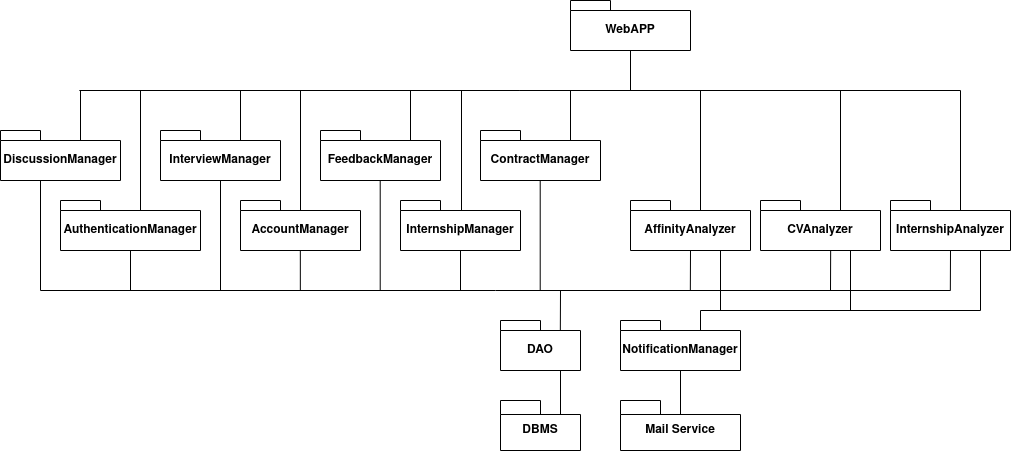

The diagram above was exported from draw.io. Its source (the exported page's mxGraphModel, read from the mxfile embedded in the PNG):
<mxGraphModel dx="2234" dy="804" grid="1" gridSize="10" guides="1" tooltips="1" connect="1" arrows="1" fold="1" page="1" pageScale="1" pageWidth="850" pageHeight="1100" math="0" shadow="0">
  <root>
    <mxCell id="0" />
    <mxCell id="1" parent="0" />
    <mxCell id="2" value="DBMS" style="shape=folder;fontStyle=1;spacingTop=10;tabWidth=40;tabHeight=14;tabPosition=left;html=1;whiteSpace=wrap;" vertex="1" parent="1">
      <mxGeometry x="-80" y="670" width="80" height="50" as="geometry" />
    </mxCell>
    <mxCell id="3" value="DAO" style="shape=folder;fontStyle=1;spacingTop=10;tabWidth=40;tabHeight=10;tabPosition=left;html=1;whiteSpace=wrap;" vertex="1" parent="1">
      <mxGeometry x="-80" y="590" width="80" height="50" as="geometry" />
    </mxCell>
    <mxCell id="4" value="" style="endArrow=none;html=1;rounded=0;exitX=0;exitY=0;exitDx=60;exitDy=14;exitPerimeter=0;entryX=0.75;entryY=1;entryDx=0;entryDy=0;entryPerimeter=0;" edge="1" source="2" target="3" parent="1">
      <mxGeometry width="50" height="50" relative="1" as="geometry">
        <mxPoint y="680" as="sourcePoint" />
        <mxPoint x="50" y="630" as="targetPoint" />
      </mxGeometry>
    </mxCell>
    <mxCell id="5" value="Mail Service" style="shape=folder;fontStyle=1;spacingTop=10;tabWidth=40;tabHeight=14;tabPosition=left;html=1;whiteSpace=wrap;" vertex="1" parent="1">
      <mxGeometry x="40" y="670" width="120" height="50" as="geometry" />
    </mxCell>
    <mxCell id="6" value="NotificationManager" style="shape=folder;fontStyle=1;spacingTop=10;tabWidth=40;tabHeight=10;tabPosition=left;html=1;whiteSpace=wrap;" vertex="1" parent="1">
      <mxGeometry x="40" y="590" width="120" height="50" as="geometry" />
    </mxCell>
    <mxCell id="7" value="" style="endArrow=none;html=1;rounded=0;exitX=0;exitY=0;exitDx=60;exitDy=14;exitPerimeter=0;entryX=0.5;entryY=1;entryDx=0;entryDy=0;entryPerimeter=0;" edge="1" source="5" target="6" parent="1">
      <mxGeometry width="50" height="50" relative="1" as="geometry">
        <mxPoint x="120" y="680" as="sourcePoint" />
        <mxPoint x="170" y="630" as="targetPoint" />
      </mxGeometry>
    </mxCell>
    <mxCell id="8" value="InternshipManager" style="shape=folder;fontStyle=1;spacingTop=10;tabWidth=40;tabHeight=10;tabPosition=left;html=1;whiteSpace=wrap;" vertex="1" parent="1">
      <mxGeometry x="-180" y="470" width="120" height="50" as="geometry" />
    </mxCell>
    <mxCell id="9" value="AuthenticationManager" style="shape=folder;fontStyle=1;spacingTop=10;tabWidth=40;tabHeight=10;tabPosition=left;html=1;whiteSpace=wrap;" vertex="1" parent="1">
      <mxGeometry x="-520" y="470" width="140" height="50" as="geometry" />
    </mxCell>
    <mxCell id="10" value="AffinityAnalyzer" style="shape=folder;fontStyle=1;spacingTop=10;tabWidth=40;tabHeight=10;tabPosition=left;html=1;whiteSpace=wrap;" vertex="1" parent="1">
      <mxGeometry x="50" y="470" width="120" height="50" as="geometry" />
    </mxCell>
    <mxCell id="11" value="InternshipAnalyzer" style="shape=folder;fontStyle=1;spacingTop=10;tabWidth=40;tabHeight=10;tabPosition=left;html=1;whiteSpace=wrap;" vertex="1" parent="1">
      <mxGeometry x="310" y="470" width="120" height="50" as="geometry" />
    </mxCell>
    <mxCell id="12" value="CVAnalyzer" style="shape=folder;fontStyle=1;spacingTop=10;tabWidth=40;tabHeight=10;tabPosition=left;html=1;whiteSpace=wrap;" vertex="1" parent="1">
      <mxGeometry x="180" y="470" width="120" height="50" as="geometry" />
    </mxCell>
    <mxCell id="13" value="AccountManager" style="shape=folder;fontStyle=1;spacingTop=10;tabWidth=40;tabHeight=10;tabPosition=left;html=1;whiteSpace=wrap;" vertex="1" parent="1">
      <mxGeometry x="-340" y="470" width="120" height="50" as="geometry" />
    </mxCell>
    <mxCell id="14" value="FeedbackManager" style="shape=folder;fontStyle=1;spacingTop=10;tabWidth=40;tabHeight=10;tabPosition=left;html=1;whiteSpace=wrap;" vertex="1" parent="1">
      <mxGeometry x="-260" y="400" width="120" height="50" as="geometry" />
    </mxCell>
    <mxCell id="15" value="DiscussionManager" style="shape=folder;fontStyle=1;spacingTop=10;tabWidth=40;tabHeight=10;tabPosition=left;html=1;whiteSpace=wrap;" vertex="1" parent="1">
      <mxGeometry x="-580" y="400" width="120" height="50" as="geometry" />
    </mxCell>
    <mxCell id="16" value="InterviewManager" style="shape=folder;fontStyle=1;spacingTop=10;tabWidth=40;tabHeight=10;tabPosition=left;html=1;whiteSpace=wrap;" vertex="1" parent="1">
      <mxGeometry x="-420" y="400" width="120" height="50" as="geometry" />
    </mxCell>
    <mxCell id="17" value="ContractManager" style="shape=folder;fontStyle=1;spacingTop=10;tabWidth=40;tabHeight=10;tabPosition=left;html=1;whiteSpace=wrap;" vertex="1" parent="1">
      <mxGeometry x="-100" y="400" width="120" height="50" as="geometry" />
    </mxCell>
    <mxCell id="18" value="WebAPP" style="shape=folder;fontStyle=1;spacingTop=10;tabWidth=40;tabHeight=10;tabPosition=left;html=1;whiteSpace=wrap;" vertex="1" parent="1">
      <mxGeometry x="-10" y="270" width="120" height="50" as="geometry" />
    </mxCell>
    <mxCell id="19" value="" style="endArrow=none;html=1;rounded=0;" edge="1" parent="1">
      <mxGeometry width="50" height="50" relative="1" as="geometry">
        <mxPoint x="-540" y="560" as="sourcePoint" />
        <mxPoint x="370" y="560" as="targetPoint" />
      </mxGeometry>
    </mxCell>
    <mxCell id="20" value="" style="endArrow=none;html=1;rounded=0;entryX=0.5;entryY=1;entryDx=0;entryDy=0;entryPerimeter=0;" edge="1" target="9" parent="1">
      <mxGeometry width="50" height="50" relative="1" as="geometry">
        <mxPoint x="-450" y="560" as="sourcePoint" />
        <mxPoint x="160" y="410" as="targetPoint" />
      </mxGeometry>
    </mxCell>
    <mxCell id="21" value="" style="endArrow=none;html=1;rounded=0;entryX=0.5;entryY=1;entryDx=0;entryDy=0;entryPerimeter=0;" edge="1" target="8" parent="1">
      <mxGeometry width="50" height="50" relative="1" as="geometry">
        <mxPoint x="-120" y="560" as="sourcePoint" />
        <mxPoint x="-140.17000000000002" y="520" as="targetPoint" />
        <Array as="points" />
      </mxGeometry>
    </mxCell>
    <mxCell id="22" value="" style="endArrow=none;html=1;rounded=0;entryX=0.5;entryY=1;entryDx=0;entryDy=0;entryPerimeter=0;" edge="1" parent="1">
      <mxGeometry width="50" height="50" relative="1" as="geometry">
        <mxPoint x="-280.16999999999996" y="560" as="sourcePoint" />
        <mxPoint x="-280.16999999999996" y="520" as="targetPoint" />
      </mxGeometry>
    </mxCell>
    <mxCell id="23" value="" style="endArrow=none;html=1;rounded=0;entryX=0.5;entryY=1;entryDx=0;entryDy=0;entryPerimeter=0;" edge="1" parent="1">
      <mxGeometry width="50" height="50" relative="1" as="geometry">
        <mxPoint x="369.8299999999999" y="560" as="sourcePoint" />
        <mxPoint x="369.99999999999994" y="520" as="targetPoint" />
      </mxGeometry>
    </mxCell>
    <mxCell id="24" value="" style="endArrow=none;html=1;rounded=0;entryX=0.5;entryY=1;entryDx=0;entryDy=0;entryPerimeter=0;" edge="1" parent="1">
      <mxGeometry width="50" height="50" relative="1" as="geometry">
        <mxPoint x="250" y="560" as="sourcePoint" />
        <mxPoint x="250.17000000000002" y="520" as="targetPoint" />
      </mxGeometry>
    </mxCell>
    <mxCell id="25" value="" style="endArrow=none;html=1;rounded=0;entryX=0.5;entryY=1;entryDx=0;entryDy=0;entryPerimeter=0;" edge="1" parent="1">
      <mxGeometry width="50" height="50" relative="1" as="geometry">
        <mxPoint x="109.82999999999998" y="560" as="sourcePoint" />
        <mxPoint x="110" y="520" as="targetPoint" />
      </mxGeometry>
    </mxCell>
    <mxCell id="26" value="" style="endArrow=none;html=1;rounded=0;entryX=0.5;entryY=1;entryDx=0;entryDy=0;entryPerimeter=0;" edge="1" parent="1">
      <mxGeometry width="50" height="50" relative="1" as="geometry">
        <mxPoint x="-20.170000000000016" y="600" as="sourcePoint" />
        <mxPoint x="-20" y="560" as="targetPoint" />
      </mxGeometry>
    </mxCell>
    <mxCell id="27" value="" style="endArrow=none;html=1;rounded=0;exitX=0;exitY=0;exitDx=80;exitDy=10;exitPerimeter=0;" edge="1" source="6" parent="1">
      <mxGeometry width="50" height="50" relative="1" as="geometry">
        <mxPoint x="20" y="660" as="sourcePoint" />
        <mxPoint x="120" y="580" as="targetPoint" />
      </mxGeometry>
    </mxCell>
    <mxCell id="28" value="" style="endArrow=none;html=1;rounded=0;" edge="1" parent="1">
      <mxGeometry width="50" height="50" relative="1" as="geometry">
        <mxPoint x="120" y="580" as="sourcePoint" />
        <mxPoint x="400" y="580" as="targetPoint" />
      </mxGeometry>
    </mxCell>
    <mxCell id="29" value="" style="endArrow=none;html=1;rounded=0;entryX=0.75;entryY=1;entryDx=0;entryDy=0;entryPerimeter=0;" edge="1" target="10" parent="1">
      <mxGeometry width="50" height="50" relative="1" as="geometry">
        <mxPoint x="140" y="580" as="sourcePoint" />
        <mxPoint x="70" y="610" as="targetPoint" />
      </mxGeometry>
    </mxCell>
    <mxCell id="30" value="" style="endArrow=none;html=1;rounded=0;entryX=0.75;entryY=1;entryDx=0;entryDy=0;entryPerimeter=0;" edge="1" target="12" parent="1">
      <mxGeometry width="50" height="50" relative="1" as="geometry">
        <mxPoint x="270" y="580" as="sourcePoint" />
        <mxPoint x="70" y="610" as="targetPoint" />
      </mxGeometry>
    </mxCell>
    <mxCell id="31" value="" style="endArrow=none;html=1;rounded=0;entryX=0.75;entryY=1;entryDx=0;entryDy=0;entryPerimeter=0;" edge="1" target="11" parent="1">
      <mxGeometry width="50" height="50" relative="1" as="geometry">
        <mxPoint x="400" y="580" as="sourcePoint" />
        <mxPoint x="70" y="610" as="targetPoint" />
      </mxGeometry>
    </mxCell>
    <mxCell id="32" value="" style="endArrow=none;html=1;rounded=0;entryX=0.5;entryY=1;entryDx=0;entryDy=0;entryPerimeter=0;" edge="1" target="16" parent="1">
      <mxGeometry width="50" height="50" relative="1" as="geometry">
        <mxPoint x="-360" y="560" as="sourcePoint" />
        <mxPoint x="-170" y="400" as="targetPoint" />
      </mxGeometry>
    </mxCell>
    <mxCell id="33" value="" style="endArrow=none;html=1;rounded=0;entryX=0.5;entryY=1;entryDx=0;entryDy=0;entryPerimeter=0;" edge="1" parent="1">
      <mxGeometry width="50" height="50" relative="1" as="geometry">
        <mxPoint x="-200.29" y="560" as="sourcePoint" />
        <mxPoint x="-200.29" y="450" as="targetPoint" />
      </mxGeometry>
    </mxCell>
    <mxCell id="34" value="" style="endArrow=none;html=1;rounded=0;entryX=0.5;entryY=1;entryDx=0;entryDy=0;entryPerimeter=0;" edge="1" parent="1">
      <mxGeometry width="50" height="50" relative="1" as="geometry">
        <mxPoint x="-40.29000000000002" y="560" as="sourcePoint" />
        <mxPoint x="-40.29000000000002" y="450" as="targetPoint" />
      </mxGeometry>
    </mxCell>
    <mxCell id="35" value="" style="endArrow=none;html=1;rounded=0;entryX=0.5;entryY=1;entryDx=0;entryDy=0;entryPerimeter=0;" edge="1" parent="1">
      <mxGeometry width="50" height="50" relative="1" as="geometry">
        <mxPoint x="-540" y="560" as="sourcePoint" />
        <mxPoint x="-540" y="450" as="targetPoint" />
      </mxGeometry>
    </mxCell>
    <mxCell id="36" value="" style="endArrow=none;html=1;rounded=0;" edge="1" parent="1">
      <mxGeometry width="50" height="50" relative="1" as="geometry">
        <mxPoint x="-501.14285714285717" y="360" as="sourcePoint" />
        <mxPoint x="380" y="360" as="targetPoint" />
      </mxGeometry>
    </mxCell>
    <mxCell id="37" value="" style="endArrow=none;html=1;rounded=0;entryX=0;entryY=0;entryDx=80;entryDy=10;entryPerimeter=0;" edge="1" target="15" parent="1">
      <mxGeometry width="50" height="50" relative="1" as="geometry">
        <mxPoint x="-500" y="360" as="sourcePoint" />
        <mxPoint x="-10" y="510" as="targetPoint" />
      </mxGeometry>
    </mxCell>
    <mxCell id="38" value="" style="endArrow=none;html=1;rounded=0;entryX=0;entryY=0;entryDx=80;entryDy=10;entryPerimeter=0;" edge="1" parent="1">
      <mxGeometry width="50" height="50" relative="1" as="geometry">
        <mxPoint x="-340" y="360" as="sourcePoint" />
        <mxPoint x="-340" y="410" as="targetPoint" />
      </mxGeometry>
    </mxCell>
    <mxCell id="39" value="" style="endArrow=none;html=1;rounded=0;entryX=0;entryY=0;entryDx=80;entryDy=10;entryPerimeter=0;" edge="1" parent="1">
      <mxGeometry width="50" height="50" relative="1" as="geometry">
        <mxPoint x="-170" y="360" as="sourcePoint" />
        <mxPoint x="-170" y="410" as="targetPoint" />
      </mxGeometry>
    </mxCell>
    <mxCell id="40" value="" style="endArrow=none;html=1;rounded=0;entryX=0;entryY=0;entryDx=80;entryDy=10;entryPerimeter=0;" edge="1" parent="1">
      <mxGeometry width="50" height="50" relative="1" as="geometry">
        <mxPoint x="-10" y="360" as="sourcePoint" />
        <mxPoint x="-10" y="410" as="targetPoint" />
      </mxGeometry>
    </mxCell>
    <mxCell id="41" value="" style="endArrow=none;html=1;rounded=0;" edge="1" parent="1">
      <mxGeometry width="50" height="50" relative="1" as="geometry">
        <mxPoint x="-119" y="360" as="sourcePoint" />
        <mxPoint x="-119" y="480" as="targetPoint" />
      </mxGeometry>
    </mxCell>
    <mxCell id="42" value="" style="endArrow=none;html=1;rounded=0;" edge="1" parent="1">
      <mxGeometry width="50" height="50" relative="1" as="geometry">
        <mxPoint x="-280" y="360" as="sourcePoint" />
        <mxPoint x="-280" y="480" as="targetPoint" />
      </mxGeometry>
    </mxCell>
    <mxCell id="43" value="" style="endArrow=none;html=1;rounded=0;" edge="1" parent="1">
      <mxGeometry width="50" height="50" relative="1" as="geometry">
        <mxPoint x="-440" y="360" as="sourcePoint" />
        <mxPoint x="-440" y="480" as="targetPoint" />
      </mxGeometry>
    </mxCell>
    <mxCell id="44" value="" style="endArrow=none;html=1;rounded=0;" edge="1" parent="1">
      <mxGeometry width="50" height="50" relative="1" as="geometry">
        <mxPoint x="120" y="360" as="sourcePoint" />
        <mxPoint x="120" y="480" as="targetPoint" />
      </mxGeometry>
    </mxCell>
    <mxCell id="45" value="" style="endArrow=none;html=1;rounded=0;" edge="1" parent="1">
      <mxGeometry width="50" height="50" relative="1" as="geometry">
        <mxPoint x="260" y="360" as="sourcePoint" />
        <mxPoint x="260" y="480" as="targetPoint" />
      </mxGeometry>
    </mxCell>
    <mxCell id="46" value="" style="endArrow=none;html=1;rounded=0;" edge="1" parent="1">
      <mxGeometry width="50" height="50" relative="1" as="geometry">
        <mxPoint x="380" y="360" as="sourcePoint" />
        <mxPoint x="380" y="480" as="targetPoint" />
      </mxGeometry>
    </mxCell>
    <mxCell id="47" value="" style="endArrow=none;html=1;rounded=0;" edge="1" parent="1">
      <mxGeometry width="50" height="50" relative="1" as="geometry">
        <mxPoint x="50" y="320" as="sourcePoint" />
        <mxPoint x="50" y="360" as="targetPoint" />
      </mxGeometry>
    </mxCell>
  </root>
</mxGraphModel>